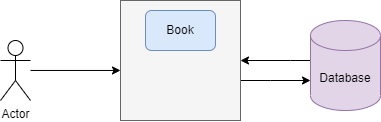

The diagram above was exported from draw.io. Its source (the exported page's mxGraphModel, read from the mxfile embedded in the PNG):
<mxGraphModel dx="593" dy="308" grid="1" gridSize="10" guides="1" tooltips="1" connect="1" arrows="1" fold="1" page="1" pageScale="1" pageWidth="291" pageHeight="413" math="0" shadow="0">
  <root>
    <mxCell id="0" />
    <mxCell id="1" parent="0" />
    <mxCell id="qsx83A160xjOPY8aEzgA-7" style="edgeStyle=orthogonalEdgeStyle;rounded=0;orthogonalLoop=1;jettySize=auto;html=1;entryX=1;entryY=0.5;entryDx=0;entryDy=0;" edge="1" parent="1" source="qsx83A160xjOPY8aEzgA-1" target="qsx83A160xjOPY8aEzgA-3">
      <mxGeometry relative="1" as="geometry">
        <Array as="points">
          <mxPoint x="300" y="130" />
          <mxPoint x="300" y="130" />
        </Array>
      </mxGeometry>
    </mxCell>
    <mxCell id="qsx83A160xjOPY8aEzgA-1" value="Database" style="shape=cylinder3;whiteSpace=wrap;html=1;boundedLbl=1;backgroundOutline=1;size=15;fillColor=#e1d5e7;strokeColor=#9673a6;" vertex="1" parent="1">
      <mxGeometry x="320" y="90" width="70" height="90" as="geometry" />
    </mxCell>
    <mxCell id="qsx83A160xjOPY8aEzgA-5" style="edgeStyle=orthogonalEdgeStyle;rounded=0;orthogonalLoop=1;jettySize=auto;html=1;entryX=0;entryY=0.583;entryDx=0;entryDy=0;entryPerimeter=0;" edge="1" parent="1" source="qsx83A160xjOPY8aEzgA-2" target="qsx83A160xjOPY8aEzgA-3">
      <mxGeometry relative="1" as="geometry" />
    </mxCell>
    <mxCell id="qsx83A160xjOPY8aEzgA-2" value="Actor" style="shape=umlActor;verticalLabelPosition=bottom;verticalAlign=top;html=1;outlineConnect=0;" vertex="1" parent="1">
      <mxGeometry x="10" y="110" width="30" height="60" as="geometry" />
    </mxCell>
    <mxCell id="qsx83A160xjOPY8aEzgA-6" style="edgeStyle=orthogonalEdgeStyle;rounded=0;orthogonalLoop=1;jettySize=auto;html=1;" edge="1" parent="1" source="qsx83A160xjOPY8aEzgA-3" target="qsx83A160xjOPY8aEzgA-1">
      <mxGeometry relative="1" as="geometry">
        <Array as="points">
          <mxPoint x="280" y="150" />
          <mxPoint x="280" y="150" />
        </Array>
      </mxGeometry>
    </mxCell>
    <mxCell id="qsx83A160xjOPY8aEzgA-3" value="" style="whiteSpace=wrap;html=1;aspect=fixed;fillColor=#f5f5f5;fontColor=#333333;strokeColor=#666666;" vertex="1" parent="1">
      <mxGeometry x="130" y="70" width="120" height="120" as="geometry" />
    </mxCell>
    <mxCell id="qsx83A160xjOPY8aEzgA-4" value="Book" style="rounded=1;whiteSpace=wrap;html=1;fillColor=#dae8fc;strokeColor=#6c8ebf;" vertex="1" parent="1">
      <mxGeometry x="155" y="80" width="70" height="40" as="geometry" />
    </mxCell>
  </root>
</mxGraphModel>